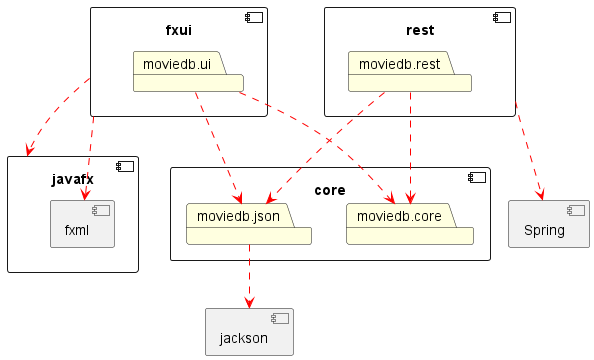

The diagram above was rendered by PlantUML. Its source (embedded in the PNG):
@startuml package-diagram

component core {
    package moviedb.core #lightyellow
    package moviedb.json #lightyellow
}
moviedb.json -[#red,dashed]-> [jackson]

component fxui {
    package moviedb.ui #lightyellow
}

component javafx {
    component fxml
}
fxui -[#red,dashed]-> javafx
fxui -[#red,dashed]-> fxml

component rest {
    package moviedb.rest #lightyellow
}



rest -[#red,dashed]-> [Spring]

moviedb.ui -[#red,dashed]-> moviedb.core
moviedb.ui -[#red,dashed]-> moviedb.json
moviedb.rest -[#red,dashed]-> moviedb.core
moviedb.rest -[#red,dashed]-> moviedb.json

@enduml